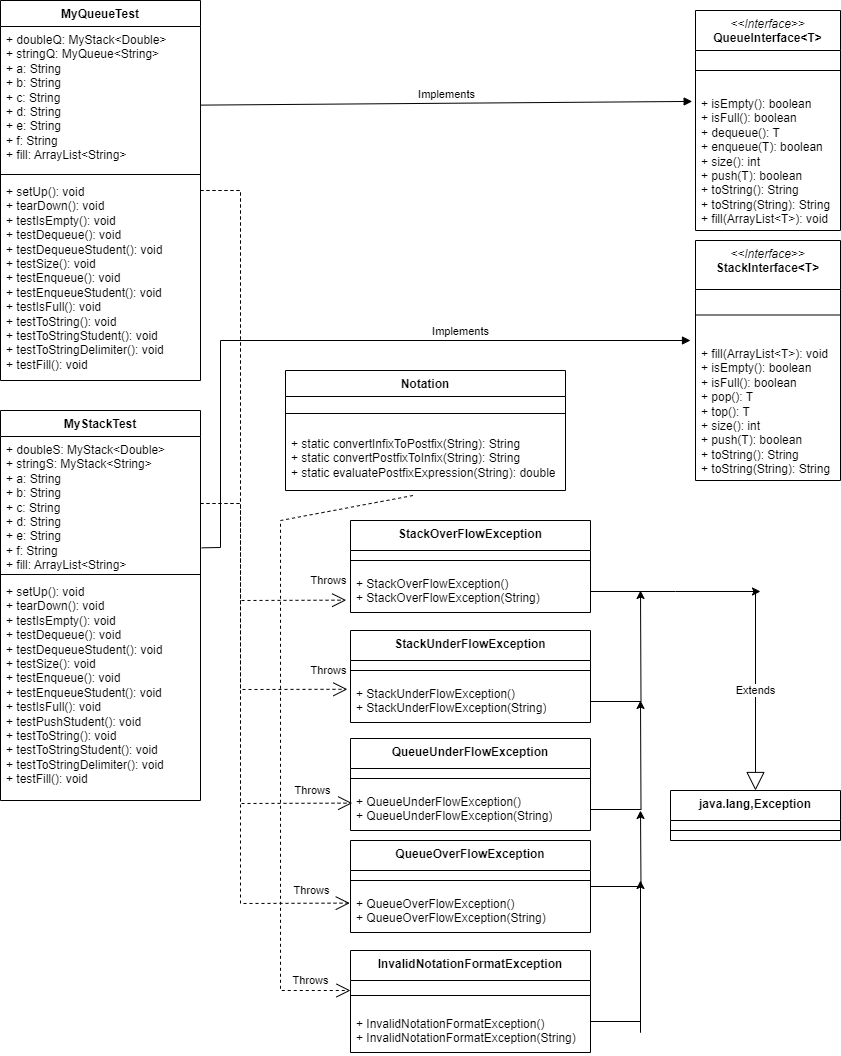

The diagram above was exported from draw.io. Its source (the exported page's mxGraphModel, read from the mxfile embedded in the PNG):
<mxGraphModel dx="1050" dy="557" grid="1" gridSize="10" guides="1" tooltips="1" connect="1" arrows="1" fold="1" page="1" pageScale="1" pageWidth="850" pageHeight="1100" math="0" shadow="0">
  <root>
    <mxCell id="0" />
    <mxCell id="1" parent="0" />
    <mxCell id="nV75PKyhenqEVBqrT8I3-1" value="Notation" style="swimlane;fontStyle=1;align=center;verticalAlign=top;childLayout=stackLayout;horizontal=1;startSize=26;horizontalStack=0;resizeParent=1;resizeParentMax=0;resizeLast=0;collapsible=1;marginBottom=0;whiteSpace=wrap;html=1;" parent="1" vertex="1">
      <mxGeometry x="285" y="370" width="280" height="120" as="geometry" />
    </mxCell>
    <mxCell id="nV75PKyhenqEVBqrT8I3-3" value="" style="line;strokeWidth=1;fillColor=none;align=left;verticalAlign=middle;spacingTop=-1;spacingLeft=3;spacingRight=3;rotatable=0;labelPosition=right;points=[];portConstraint=eastwest;strokeColor=inherit;" parent="nV75PKyhenqEVBqrT8I3-1" vertex="1">
      <mxGeometry y="26" width="280" height="34" as="geometry" />
    </mxCell>
    <mxCell id="nV75PKyhenqEVBqrT8I3-4" value="+ static convertInfixToPostfix(String): String&lt;br&gt;+ static convertPostfixToInfix(String): String&lt;br&gt;+ static evaluatePostfixExpression(String): double" style="text;strokeColor=none;fillColor=none;align=left;verticalAlign=top;spacingLeft=4;spacingRight=4;overflow=hidden;rotatable=0;points=[[0,0.5],[1,0.5]];portConstraint=eastwest;whiteSpace=wrap;html=1;" parent="nV75PKyhenqEVBqrT8I3-1" vertex="1">
      <mxGeometry y="60" width="280" height="60" as="geometry" />
    </mxCell>
    <mxCell id="LzhXZoLjb_u0z01MpTxE-12" value="&lt;i style=&quot;font-weight: normal;&quot;&gt;&amp;lt;&amp;lt;Interface&amp;gt;&amp;gt;&lt;br&gt;&lt;/i&gt;StackInterface&amp;lt;T&amp;gt;" style="swimlane;fontStyle=1;align=center;verticalAlign=top;childLayout=stackLayout;horizontal=1;startSize=49;horizontalStack=0;resizeParent=1;resizeParentMax=0;resizeLast=0;collapsible=1;marginBottom=0;whiteSpace=wrap;html=1;" vertex="1" parent="1">
      <mxGeometry x="695" y="240" width="145" height="240" as="geometry" />
    </mxCell>
    <mxCell id="LzhXZoLjb_u0z01MpTxE-14" value="" style="line;strokeWidth=1;fillColor=none;align=left;verticalAlign=middle;spacingTop=-1;spacingLeft=3;spacingRight=3;rotatable=0;labelPosition=right;points=[];portConstraint=eastwest;strokeColor=inherit;" vertex="1" parent="LzhXZoLjb_u0z01MpTxE-12">
      <mxGeometry y="49" width="145" height="51" as="geometry" />
    </mxCell>
    <mxCell id="LzhXZoLjb_u0z01MpTxE-15" value="+ fill(ArrayList&amp;lt;T&amp;gt;): void&lt;br&gt;+ isEmpty(): boolean&lt;br&gt;+ isFull(): boolean&lt;br&gt;+ pop(): T&lt;br&gt;+ top(): T&amp;nbsp;&lt;br&gt;+ size(): int&lt;br&gt;+ push(T): boolean&lt;br&gt;+ toString(): String&lt;br&gt;+ toString(String): String" style="text;strokeColor=none;fillColor=none;align=left;verticalAlign=top;spacingLeft=4;spacingRight=4;overflow=hidden;rotatable=0;points=[[0,0.5],[1,0.5]];portConstraint=eastwest;whiteSpace=wrap;html=1;" vertex="1" parent="LzhXZoLjb_u0z01MpTxE-12">
      <mxGeometry y="100" width="145" height="140" as="geometry" />
    </mxCell>
    <mxCell id="LzhXZoLjb_u0z01MpTxE-16" value="&lt;span style=&quot;font-weight: normal;&quot;&gt;&lt;i&gt;&amp;lt;&amp;lt;Interface&amp;gt;&amp;gt;&lt;/i&gt;&lt;br&gt;&lt;/span&gt;QueueInterface&amp;lt;T&amp;gt;" style="swimlane;fontStyle=1;align=center;verticalAlign=top;childLayout=stackLayout;horizontal=1;startSize=40;horizontalStack=0;resizeParent=1;resizeParentMax=0;resizeLast=0;collapsible=1;marginBottom=0;whiteSpace=wrap;html=1;" vertex="1" parent="1">
      <mxGeometry x="695" y="10" width="145" height="220" as="geometry" />
    </mxCell>
    <mxCell id="LzhXZoLjb_u0z01MpTxE-18" value="" style="line;strokeWidth=1;fillColor=none;align=left;verticalAlign=middle;spacingTop=-1;spacingLeft=3;spacingRight=3;rotatable=0;labelPosition=right;points=[];portConstraint=eastwest;strokeColor=inherit;" vertex="1" parent="LzhXZoLjb_u0z01MpTxE-16">
      <mxGeometry y="40" width="145" height="40" as="geometry" />
    </mxCell>
    <mxCell id="LzhXZoLjb_u0z01MpTxE-19" value="+ isEmpty(): boolean&lt;br style=&quot;border-color: var(--border-color);&quot;&gt;+ isFull(): boolean&lt;br style=&quot;border-color: var(--border-color);&quot;&gt;+ dequeue(): T&lt;br style=&quot;border-color: var(--border-color);&quot;&gt;+ enqueue(T): boolean&amp;nbsp;&lt;br style=&quot;border-color: var(--border-color);&quot;&gt;+ size(): int&lt;br style=&quot;border-color: var(--border-color);&quot;&gt;+ push(T): boolean&lt;br style=&quot;border-color: var(--border-color);&quot;&gt;+ toString(): String&lt;br style=&quot;border-color: var(--border-color);&quot;&gt;+ toString(String): String&lt;br&gt;+ fill(ArrayList&amp;lt;T&amp;gt;): void" style="text;strokeColor=none;fillColor=none;align=left;verticalAlign=top;spacingLeft=4;spacingRight=4;overflow=hidden;rotatable=0;points=[[0,0.5],[1,0.5]];portConstraint=eastwest;whiteSpace=wrap;html=1;" vertex="1" parent="LzhXZoLjb_u0z01MpTxE-16">
      <mxGeometry y="80" width="145" height="140" as="geometry" />
    </mxCell>
    <mxCell id="LzhXZoLjb_u0z01MpTxE-20" value="StackOverFlowException" style="swimlane;fontStyle=1;align=center;verticalAlign=top;childLayout=stackLayout;horizontal=1;startSize=30;horizontalStack=0;resizeParent=1;resizeParentMax=0;resizeLast=0;collapsible=1;marginBottom=0;whiteSpace=wrap;html=1;" vertex="1" parent="1">
      <mxGeometry x="350" y="520" width="240" height="92" as="geometry" />
    </mxCell>
    <mxCell id="LzhXZoLjb_u0z01MpTxE-22" value="" style="line;strokeWidth=1;fillColor=none;align=left;verticalAlign=middle;spacingTop=-1;spacingLeft=3;spacingRight=3;rotatable=0;labelPosition=right;points=[];portConstraint=eastwest;strokeColor=inherit;" vertex="1" parent="LzhXZoLjb_u0z01MpTxE-20">
      <mxGeometry y="30" width="240" height="20" as="geometry" />
    </mxCell>
    <mxCell id="LzhXZoLjb_u0z01MpTxE-56" style="edgeStyle=orthogonalEdgeStyle;rounded=0;orthogonalLoop=1;jettySize=auto;html=1;" edge="1" parent="LzhXZoLjb_u0z01MpTxE-20" source="LzhXZoLjb_u0z01MpTxE-23">
      <mxGeometry relative="1" as="geometry">
        <mxPoint x="410" y="71" as="targetPoint" />
      </mxGeometry>
    </mxCell>
    <mxCell id="LzhXZoLjb_u0z01MpTxE-23" value="+ StackOverFlowException()&lt;br&gt;+ StackOverFlowException(String)" style="text;strokeColor=none;fillColor=none;align=left;verticalAlign=top;spacingLeft=4;spacingRight=4;overflow=hidden;rotatable=0;points=[[0,0.5],[1,0.5]];portConstraint=eastwest;whiteSpace=wrap;html=1;" vertex="1" parent="LzhXZoLjb_u0z01MpTxE-20">
      <mxGeometry y="50" width="240" height="42" as="geometry" />
    </mxCell>
    <mxCell id="LzhXZoLjb_u0z01MpTxE-24" value="StackUnderFlowException" style="swimlane;fontStyle=1;align=center;verticalAlign=top;childLayout=stackLayout;horizontal=1;startSize=30;horizontalStack=0;resizeParent=1;resizeParentMax=0;resizeLast=0;collapsible=1;marginBottom=0;whiteSpace=wrap;html=1;" vertex="1" parent="1">
      <mxGeometry x="350" y="630" width="240" height="92" as="geometry" />
    </mxCell>
    <mxCell id="LzhXZoLjb_u0z01MpTxE-25" value="" style="line;strokeWidth=1;fillColor=none;align=left;verticalAlign=middle;spacingTop=-1;spacingLeft=3;spacingRight=3;rotatable=0;labelPosition=right;points=[];portConstraint=eastwest;strokeColor=inherit;" vertex="1" parent="LzhXZoLjb_u0z01MpTxE-24">
      <mxGeometry y="30" width="240" height="20" as="geometry" />
    </mxCell>
    <mxCell id="LzhXZoLjb_u0z01MpTxE-55" style="edgeStyle=orthogonalEdgeStyle;rounded=0;orthogonalLoop=1;jettySize=auto;html=1;" edge="1" parent="LzhXZoLjb_u0z01MpTxE-24" source="LzhXZoLjb_u0z01MpTxE-26">
      <mxGeometry relative="1" as="geometry">
        <mxPoint x="290" y="-40" as="targetPoint" />
      </mxGeometry>
    </mxCell>
    <mxCell id="LzhXZoLjb_u0z01MpTxE-26" value="+&amp;nbsp;StackUnderFlowException()&lt;br&gt;+&amp;nbsp;StackUnderFlowException(String)" style="text;strokeColor=none;fillColor=none;align=left;verticalAlign=top;spacingLeft=4;spacingRight=4;overflow=hidden;rotatable=0;points=[[0,0.5],[1,0.5]];portConstraint=eastwest;whiteSpace=wrap;html=1;" vertex="1" parent="LzhXZoLjb_u0z01MpTxE-24">
      <mxGeometry y="50" width="240" height="42" as="geometry" />
    </mxCell>
    <mxCell id="LzhXZoLjb_u0z01MpTxE-27" value="QueueUnderFlowException" style="swimlane;fontStyle=1;align=center;verticalAlign=top;childLayout=stackLayout;horizontal=1;startSize=30;horizontalStack=0;resizeParent=1;resizeParentMax=0;resizeLast=0;collapsible=1;marginBottom=0;whiteSpace=wrap;html=1;" vertex="1" parent="1">
      <mxGeometry x="350" y="738" width="240" height="92" as="geometry" />
    </mxCell>
    <mxCell id="LzhXZoLjb_u0z01MpTxE-28" value="" style="line;strokeWidth=1;fillColor=none;align=left;verticalAlign=middle;spacingTop=-1;spacingLeft=3;spacingRight=3;rotatable=0;labelPosition=right;points=[];portConstraint=eastwest;strokeColor=inherit;" vertex="1" parent="LzhXZoLjb_u0z01MpTxE-27">
      <mxGeometry y="30" width="240" height="20" as="geometry" />
    </mxCell>
    <mxCell id="LzhXZoLjb_u0z01MpTxE-54" style="edgeStyle=orthogonalEdgeStyle;rounded=0;orthogonalLoop=1;jettySize=auto;html=1;" edge="1" parent="LzhXZoLjb_u0z01MpTxE-27" source="LzhXZoLjb_u0z01MpTxE-29">
      <mxGeometry relative="1" as="geometry">
        <mxPoint x="290" y="-38" as="targetPoint" />
      </mxGeometry>
    </mxCell>
    <mxCell id="LzhXZoLjb_u0z01MpTxE-29" value="+&amp;nbsp;QueueUnderFlowException()&lt;br&gt;+&amp;nbsp;QueueUnderFlowException(String)" style="text;strokeColor=none;fillColor=none;align=left;verticalAlign=top;spacingLeft=4;spacingRight=4;overflow=hidden;rotatable=0;points=[[0,0.5],[1,0.5]];portConstraint=eastwest;whiteSpace=wrap;html=1;" vertex="1" parent="LzhXZoLjb_u0z01MpTxE-27">
      <mxGeometry y="50" width="240" height="42" as="geometry" />
    </mxCell>
    <mxCell id="LzhXZoLjb_u0z01MpTxE-53" style="edgeStyle=orthogonalEdgeStyle;rounded=0;orthogonalLoop=1;jettySize=auto;html=1;" edge="1" parent="1" source="LzhXZoLjb_u0z01MpTxE-30">
      <mxGeometry relative="1" as="geometry">
        <mxPoint x="640" y="810" as="targetPoint" />
      </mxGeometry>
    </mxCell>
    <mxCell id="LzhXZoLjb_u0z01MpTxE-30" value="QueueOverFlowException" style="swimlane;fontStyle=1;align=center;verticalAlign=top;childLayout=stackLayout;horizontal=1;startSize=30;horizontalStack=0;resizeParent=1;resizeParentMax=0;resizeLast=0;collapsible=1;marginBottom=0;whiteSpace=wrap;html=1;" vertex="1" parent="1">
      <mxGeometry x="350" y="840" width="240" height="92" as="geometry" />
    </mxCell>
    <mxCell id="LzhXZoLjb_u0z01MpTxE-31" value="" style="line;strokeWidth=1;fillColor=none;align=left;verticalAlign=middle;spacingTop=-1;spacingLeft=3;spacingRight=3;rotatable=0;labelPosition=right;points=[];portConstraint=eastwest;strokeColor=inherit;" vertex="1" parent="LzhXZoLjb_u0z01MpTxE-30">
      <mxGeometry y="30" width="240" height="20" as="geometry" />
    </mxCell>
    <mxCell id="LzhXZoLjb_u0z01MpTxE-32" value="+&amp;nbsp;QueueOverFlowException()&lt;br&gt;+&amp;nbsp;QueueOverFlowException(String)" style="text;strokeColor=none;fillColor=none;align=left;verticalAlign=top;spacingLeft=4;spacingRight=4;overflow=hidden;rotatable=0;points=[[0,0.5],[1,0.5]];portConstraint=eastwest;whiteSpace=wrap;html=1;" vertex="1" parent="LzhXZoLjb_u0z01MpTxE-30">
      <mxGeometry y="50" width="240" height="42" as="geometry" />
    </mxCell>
    <mxCell id="LzhXZoLjb_u0z01MpTxE-35" value="InvalidNotationFormatException" style="swimlane;fontStyle=1;align=center;verticalAlign=top;childLayout=stackLayout;horizontal=1;startSize=30;horizontalStack=0;resizeParent=1;resizeParentMax=0;resizeLast=0;collapsible=1;marginBottom=0;whiteSpace=wrap;html=1;" vertex="1" parent="1">
      <mxGeometry x="350" y="950" width="240" height="102" as="geometry" />
    </mxCell>
    <mxCell id="LzhXZoLjb_u0z01MpTxE-36" value="" style="line;strokeWidth=1;fillColor=none;align=left;verticalAlign=middle;spacingTop=-1;spacingLeft=3;spacingRight=3;rotatable=0;labelPosition=right;points=[];portConstraint=eastwest;strokeColor=inherit;" vertex="1" parent="LzhXZoLjb_u0z01MpTxE-35">
      <mxGeometry y="30" width="240" height="30" as="geometry" />
    </mxCell>
    <mxCell id="LzhXZoLjb_u0z01MpTxE-37" value="+&amp;nbsp;InvalidNotationFormatException()&lt;br&gt;+&amp;nbsp;InvalidNotationFormatException(String)" style="text;strokeColor=none;fillColor=none;align=left;verticalAlign=top;spacingLeft=4;spacingRight=4;overflow=hidden;rotatable=0;points=[[0,0.5],[1,0.5]];portConstraint=eastwest;whiteSpace=wrap;html=1;" vertex="1" parent="LzhXZoLjb_u0z01MpTxE-35">
      <mxGeometry y="60" width="240" height="42" as="geometry" />
    </mxCell>
    <mxCell id="LzhXZoLjb_u0z01MpTxE-39" value="java.lang,Exception" style="swimlane;fontStyle=1;align=center;verticalAlign=top;childLayout=stackLayout;horizontal=1;startSize=30;horizontalStack=0;resizeParent=1;resizeParentMax=0;resizeLast=0;collapsible=1;marginBottom=0;whiteSpace=wrap;html=1;" vertex="1" parent="1">
      <mxGeometry x="670" y="790" width="170" height="50" as="geometry" />
    </mxCell>
    <mxCell id="LzhXZoLjb_u0z01MpTxE-40" value="" style="line;strokeWidth=1;fillColor=none;align=left;verticalAlign=middle;spacingTop=-1;spacingLeft=3;spacingRight=3;rotatable=0;labelPosition=right;points=[];portConstraint=eastwest;strokeColor=inherit;" vertex="1" parent="LzhXZoLjb_u0z01MpTxE-39">
      <mxGeometry y="30" width="170" height="20" as="geometry" />
    </mxCell>
    <mxCell id="LzhXZoLjb_u0z01MpTxE-44" value="Extends" style="endArrow=block;endSize=16;endFill=0;html=1;rounded=0;entryX=0.5;entryY=0;entryDx=0;entryDy=0;" edge="1" parent="1" target="LzhXZoLjb_u0z01MpTxE-39">
      <mxGeometry width="160" relative="1" as="geometry">
        <mxPoint x="755" y="590" as="sourcePoint" />
        <mxPoint x="760" y="990" as="targetPoint" />
      </mxGeometry>
    </mxCell>
    <mxCell id="LzhXZoLjb_u0z01MpTxE-48" value="" style="edgeStyle=orthogonalEdgeStyle;rounded=0;orthogonalLoop=1;jettySize=auto;html=1;" edge="1" parent="1" source="LzhXZoLjb_u0z01MpTxE-37">
      <mxGeometry relative="1" as="geometry">
        <mxPoint x="640" y="880" as="targetPoint" />
        <Array as="points">
          <mxPoint x="640" y="1021" />
          <mxPoint x="640" y="1032" />
        </Array>
      </mxGeometry>
    </mxCell>
    <mxCell id="LzhXZoLjb_u0z01MpTxE-58" value="Throws" style="endArrow=open;endSize=12;dashed=1;html=1;rounded=0;exitX=0.455;exitY=1.084;exitDx=0;exitDy=0;exitPerimeter=0;" edge="1" parent="1" source="nV75PKyhenqEVBqrT8I3-4">
      <mxGeometry x="0.8814" y="10" width="160" relative="1" as="geometry">
        <mxPoint x="50" y="722" as="sourcePoint" />
        <mxPoint x="350" y="990" as="targetPoint" />
        <Array as="points">
          <mxPoint x="280" y="520" />
          <mxPoint x="280" y="990" />
        </Array>
        <mxPoint as="offset" />
      </mxGeometry>
    </mxCell>
    <mxCell id="LzhXZoLjb_u0z01MpTxE-59" value="Implements" style="html=1;verticalAlign=bottom;endArrow=block;curved=0;rounded=0;entryX=-0.023;entryY=0.078;entryDx=0;entryDy=0;exitX=0.998;exitY=0.546;exitDx=0;exitDy=0;exitPerimeter=0;entryPerimeter=0;" edge="1" parent="1" source="LzhXZoLjb_u0z01MpTxE-61" target="LzhXZoLjb_u0z01MpTxE-19">
      <mxGeometry width="80" relative="1" as="geometry">
        <mxPoint x="280" y="270" as="sourcePoint" />
        <mxPoint x="360" y="270" as="targetPoint" />
      </mxGeometry>
    </mxCell>
    <mxCell id="LzhXZoLjb_u0z01MpTxE-60" value="MyQueueTest" style="swimlane;fontStyle=1;align=center;verticalAlign=top;childLayout=stackLayout;horizontal=1;startSize=26;horizontalStack=0;resizeParent=1;resizeParentMax=0;resizeLast=0;collapsible=1;marginBottom=0;whiteSpace=wrap;html=1;" vertex="1" parent="1">
      <mxGeometry width="200" height="380" as="geometry" />
    </mxCell>
    <mxCell id="LzhXZoLjb_u0z01MpTxE-61" value="+ doubleQ: MyStack&amp;lt;Double&amp;gt;&lt;br style=&quot;border-color: var(--border-color);&quot;&gt;+ stringQ: MyQueue&amp;lt;String&amp;gt;&lt;br&gt;+ a: String&lt;br style=&quot;border-color: var(--border-color);&quot;&gt;+ b: String&lt;br style=&quot;border-color: var(--border-color);&quot;&gt;+ c: String&lt;br style=&quot;border-color: var(--border-color);&quot;&gt;+ d: String&lt;br style=&quot;border-color: var(--border-color);&quot;&gt;+ e: String&lt;br style=&quot;border-color: var(--border-color);&quot;&gt;+ f: String&lt;br&gt;+ fill: ArrayList&amp;lt;String&amp;gt;" style="text;strokeColor=none;fillColor=none;align=left;verticalAlign=top;spacingLeft=4;spacingRight=4;overflow=hidden;rotatable=0;points=[[0,0.5],[1,0.5]];portConstraint=eastwest;whiteSpace=wrap;html=1;" vertex="1" parent="LzhXZoLjb_u0z01MpTxE-60">
      <mxGeometry y="26" width="200" height="144" as="geometry" />
    </mxCell>
    <mxCell id="LzhXZoLjb_u0z01MpTxE-62" value="" style="line;strokeWidth=1;fillColor=none;align=left;verticalAlign=middle;spacingTop=-1;spacingLeft=3;spacingRight=3;rotatable=0;labelPosition=right;points=[];portConstraint=eastwest;strokeColor=inherit;" vertex="1" parent="LzhXZoLjb_u0z01MpTxE-60">
      <mxGeometry y="170" width="200" height="8" as="geometry" />
    </mxCell>
    <mxCell id="LzhXZoLjb_u0z01MpTxE-63" value="+ setUp(): void&lt;br&gt;+ tearDown(): void&lt;br&gt;+ testIsEmpty(): void&lt;br&gt;+ testDequeue(): void&lt;br&gt;+ testDequeueStudent(): void&lt;br&gt;+ testSize(): void&lt;br&gt;+ testEnqueue(): void&lt;br&gt;+ testEnqueueStudent(): void&lt;br&gt;+ testIsFull(): void&lt;br&gt;+ testToString(): void&lt;br&gt;+ testToStringStudent(): void&lt;br&gt;+ testToStringDelimiter(): void&lt;br&gt;+ testFill(): void" style="text;strokeColor=none;fillColor=none;align=left;verticalAlign=top;spacingLeft=4;spacingRight=4;overflow=hidden;rotatable=0;points=[[0,0.5],[1,0.5]];portConstraint=eastwest;whiteSpace=wrap;html=1;" vertex="1" parent="LzhXZoLjb_u0z01MpTxE-60">
      <mxGeometry y="178" width="200" height="202" as="geometry" />
    </mxCell>
    <mxCell id="LzhXZoLjb_u0z01MpTxE-64" value="MyStackTest" style="swimlane;fontStyle=1;align=center;verticalAlign=top;childLayout=stackLayout;horizontal=1;startSize=26;horizontalStack=0;resizeParent=1;resizeParentMax=0;resizeLast=0;collapsible=1;marginBottom=0;whiteSpace=wrap;html=1;" vertex="1" parent="1">
      <mxGeometry y="410" width="200" height="390" as="geometry" />
    </mxCell>
    <mxCell id="LzhXZoLjb_u0z01MpTxE-65" value="+ doubleS: MyStack&amp;lt;Double&amp;gt;&lt;br style=&quot;border-color: var(--border-color);&quot;&gt;+ stringS: MyStack&amp;lt;String&amp;gt;&lt;br style=&quot;border-color: var(--border-color);&quot;&gt;+ a: String&lt;br&gt;+ b: String&lt;br&gt;+ c: String&lt;br&gt;+ d: String&lt;br&gt;+ e: String&lt;br&gt;+ f: String&lt;br style=&quot;border-color: var(--border-color);&quot;&gt;+ fill: ArrayList&amp;lt;String&amp;gt;" style="text;strokeColor=none;fillColor=none;align=left;verticalAlign=top;spacingLeft=4;spacingRight=4;overflow=hidden;rotatable=0;points=[[0,0.5],[1,0.5]];portConstraint=eastwest;whiteSpace=wrap;html=1;" vertex="1" parent="LzhXZoLjb_u0z01MpTxE-64">
      <mxGeometry y="26" width="200" height="134" as="geometry" />
    </mxCell>
    <mxCell id="LzhXZoLjb_u0z01MpTxE-66" value="" style="line;strokeWidth=1;fillColor=none;align=left;verticalAlign=middle;spacingTop=-1;spacingLeft=3;spacingRight=3;rotatable=0;labelPosition=right;points=[];portConstraint=eastwest;strokeColor=inherit;" vertex="1" parent="LzhXZoLjb_u0z01MpTxE-64">
      <mxGeometry y="160" width="200" height="8" as="geometry" />
    </mxCell>
    <mxCell id="LzhXZoLjb_u0z01MpTxE-67" value="+ setUp(): void&lt;br style=&quot;border-color: var(--border-color);&quot;&gt;+ tearDown(): void&lt;br style=&quot;border-color: var(--border-color);&quot;&gt;+ testIsEmpty(): void&lt;br style=&quot;border-color: var(--border-color);&quot;&gt;+ testDequeue(): void&lt;br style=&quot;border-color: var(--border-color);&quot;&gt;+ testDequeueStudent(): void&lt;br style=&quot;border-color: var(--border-color);&quot;&gt;+ testSize(): void&lt;br style=&quot;border-color: var(--border-color);&quot;&gt;+ testEnqueue(): void&lt;br style=&quot;border-color: var(--border-color);&quot;&gt;+ testEnqueueStudent(): void&lt;br style=&quot;border-color: var(--border-color);&quot;&gt;+ testIsFull(): void&lt;br&gt;+ testPushStudent(): void&lt;br style=&quot;border-color: var(--border-color);&quot;&gt;+ testToString(): void&lt;br style=&quot;border-color: var(--border-color);&quot;&gt;+ testToStringStudent(): void&lt;br style=&quot;border-color: var(--border-color);&quot;&gt;+ testToStringDelimiter(): void&lt;br style=&quot;border-color: var(--border-color);&quot;&gt;+ testFill(): void" style="text;strokeColor=none;fillColor=none;align=left;verticalAlign=top;spacingLeft=4;spacingRight=4;overflow=hidden;rotatable=0;points=[[0,0.5],[1,0.5]];portConstraint=eastwest;whiteSpace=wrap;html=1;" vertex="1" parent="LzhXZoLjb_u0z01MpTxE-64">
      <mxGeometry y="168" width="200" height="222" as="geometry" />
    </mxCell>
    <mxCell id="LzhXZoLjb_u0z01MpTxE-68" value="Implements" style="html=1;verticalAlign=bottom;endArrow=block;curved=0;rounded=0;exitX=1.006;exitY=0.831;exitDx=0;exitDy=0;exitPerimeter=0;" edge="1" parent="1" source="LzhXZoLjb_u0z01MpTxE-65">
      <mxGeometry x="0.3389" width="80" relative="1" as="geometry">
        <mxPoint x="220" y="340" as="sourcePoint" />
        <mxPoint x="690" y="340" as="targetPoint" />
        <Array as="points">
          <mxPoint x="220" y="547" />
          <mxPoint x="220" y="340" />
        </Array>
        <mxPoint as="offset" />
      </mxGeometry>
    </mxCell>
    <mxCell id="LzhXZoLjb_u0z01MpTxE-69" value="Throws" style="endArrow=open;endSize=12;dashed=1;html=1;rounded=0;entryX=0.007;entryY=0.348;entryDx=0;entryDy=0;entryPerimeter=0;" edge="1" parent="1" target="LzhXZoLjb_u0z01MpTxE-29">
      <mxGeometry x="0.8952" y="13" width="160" relative="1" as="geometry">
        <mxPoint x="200" y="190" as="sourcePoint" />
        <mxPoint x="310" y="830" as="targetPoint" />
        <Array as="points">
          <mxPoint x="240" y="190" />
          <mxPoint x="240" y="360" />
          <mxPoint x="240" y="803" />
        </Array>
        <mxPoint as="offset" />
      </mxGeometry>
    </mxCell>
    <mxCell id="LzhXZoLjb_u0z01MpTxE-70" value="Throws" style="endArrow=open;endSize=12;dashed=1;html=1;rounded=0;entryX=-0.003;entryY=0.3;entryDx=0;entryDy=0;entryPerimeter=0;" edge="1" parent="1" target="LzhXZoLjb_u0z01MpTxE-32">
      <mxGeometry x="0.912" y="13" width="160" relative="1" as="geometry">
        <mxPoint x="200" y="190" as="sourcePoint" />
        <mxPoint x="362" y="813" as="targetPoint" />
        <Array as="points">
          <mxPoint x="240" y="190" />
          <mxPoint x="240" y="903" />
        </Array>
        <mxPoint as="offset" />
      </mxGeometry>
    </mxCell>
    <mxCell id="LzhXZoLjb_u0z01MpTxE-71" value="Throws" style="endArrow=open;endSize=12;dashed=1;html=1;rounded=0;exitX=1;exitY=0.5;exitDx=0;exitDy=0;entryX=-0.013;entryY=0.233;entryDx=0;entryDy=0;entryPerimeter=0;" edge="1" parent="1" source="LzhXZoLjb_u0z01MpTxE-65">
      <mxGeometry x="0.8895" y="19" width="160" relative="1" as="geometry">
        <mxPoint x="213" y="166" as="sourcePoint" />
        <mxPoint x="346.8800000000001" y="688.7859999999998" as="targetPoint" />
        <Array as="points">
          <mxPoint x="240" y="503" />
          <mxPoint x="240" y="689" />
        </Array>
        <mxPoint as="offset" />
      </mxGeometry>
    </mxCell>
    <mxCell id="LzhXZoLjb_u0z01MpTxE-72" value="Throws" style="endArrow=open;endSize=12;dashed=1;html=1;rounded=0;exitX=1;exitY=0.5;exitDx=0;exitDy=0;entryX=-0.018;entryY=0.706;entryDx=0;entryDy=0;entryPerimeter=0;" edge="1" parent="1" source="LzhXZoLjb_u0z01MpTxE-65" target="LzhXZoLjb_u0z01MpTxE-23">
      <mxGeometry x="0.8518" y="20" width="160" relative="1" as="geometry">
        <mxPoint x="200" y="400" as="sourcePoint" />
        <mxPoint x="346.8800000000001" y="683.7859999999998" as="targetPoint" />
        <Array as="points">
          <mxPoint x="240" y="503" />
          <mxPoint x="240" y="600" />
        </Array>
        <mxPoint as="offset" />
      </mxGeometry>
    </mxCell>
  </root>
</mxGraphModel>